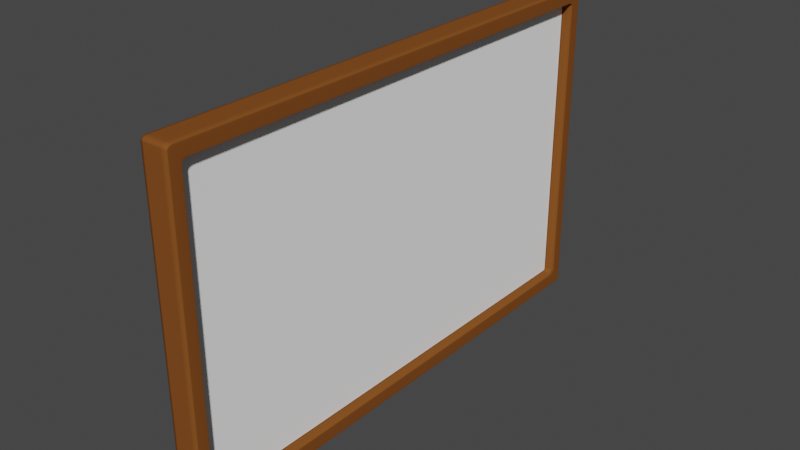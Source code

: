 # Source: blend.blend  (saved by Blender 3.2.14; exported with 4.5.12 LTS)
import bpy
from mathutils import Matrix  # noqa: F401  (used for matrix-valued properties, if any)

bpy.ops.wm.read_factory_settings(use_empty=True)
scene = bpy.context.scene
scene.name = 'Scene'

# ---- collections
col_collection = bpy.data.collections.new('Collection'); scene.collection.children.link(col_collection)

# ---- materials (node trees are filled in below, after node groups)
mat_material_001 = bpy.data.materials.new('Material.001')
mat_material_001.use_transparent_shadow = False
mat_material_001.diffuse_color = (1.0, 1.0, 1.0, 1.0)
mat_material_002 = bpy.data.materials.new('Material.002')
mat_material_002.use_transparent_shadow = False
mat_material_002.diffuse_color = (0.214, 0.07234, 0.01693, 1.0)

# ---- material node trees

# ---- world
world_world = bpy.data.worlds.new('World'); scene.world = world_world
world_world.use_nodes = True; world_world.node_tree.nodes.clear()
_N = world_world.node_tree.nodes; _L = world_world.node_tree.links
n0 = _N.new('ShaderNodeOutputWorld'); n0.name = 'World Output'; n0.location = (300, 300)
n1 = _N.new('ShaderNodeBackground'); n1.name = 'Background'; n1.location = (10, 300)
n1.inputs[0].default_value = (0.05088, 0.05088, 0.05088, 1.0)
_L.new(n1.outputs[0], n0.inputs[0])
n0.is_active_output = True
world_world.color = (0.05088, 0.05088, 0.05088)
world_world.use_sun_shadow = False
world_world.sun_shadow_jitter_overblur = 0.0

# ---- meshes
me_cube_001 = bpy.data.meshes.new('Cube.001')
me_cube_001.from_pydata([(-1.0, -1.0, -1.0), (-1.0, -1.0, 1.0), (-1.0, 1.0, -1.0), (-1.0, 1.0, 1.0), (1.0, -1.0, -1.0), (1.0, -1.0, 1.0), (1.0, 1.0, -1.0), (1.0, 1.0, 1.0), (-1.0, -0.9569, -1.0), (-1.0, -0.9569, 1.0), (1.0, -0.9569, -1.0), (1.0, -0.9569, 1.0), (-1.0, 0.9565, 1.0), (1.0, 0.9565, -1.0), (-1.0, 0.9565, -1.0), (1.0, 0.9565, 1.0), (-1.0, -1.0, 0.9208), (-1.0, 1.0, 0.9208), (1.0, 1.0, 0.9208), (1.0, -1.0, 0.9208), (1.0, -0.9569, 0.9208), (1.0, 0.9565, 0.9208), (-1.0, 1.0, -0.9216), (1.0, 1.0, -0.9216), (1.0, -1.0, -0.9216), (1.0, -0.9569, -0.9216), (1.0, 0.9565, -0.9216), (-1.0, -1.0, -0.9216), (1.431, 1.0, -0.9216), (1.431, 1.0, -1.0), (1.431, 0.9565, -1.0), (1.431, -0.9569, 1.0), (1.431, -1.0, 1.0), (1.431, -1.0, -0.9216), (1.431, -1.0, -1.0), (1.431, -0.9569, -1.0), (1.431, 0.9565, 1.0), (1.431, -0.9569, -0.9216), (1.431, 1.0, 1.0), (1.431, 0.9565, -0.9216), (1.431, 1.0, 0.9208), (1.431, -1.0, 0.9208), (1.431, -0.9569, 0.9208), (1.431, 0.9565, 0.9208), (-1.339, -0.9569, -1.0), (-1.339, -1.0, -1.0), (-1.339, -1.0, 0.9208), (-1.339, -1.0, 1.0), (-1.339, 0.9565, 1.0), (-1.339, 1.0, 1.0), (-1.339, 1.0, -0.9216), (-1.339, 1.0, -1.0), (-1.339, 0.9565, -1.0), (-1.339, -0.9569, 1.0), (-1.339, -0.9569, -0.9216), (-1.339, 0.9565, -0.9216), (-1.339, -1.0, -0.9216), (-1.339, 1.0, 0.9208), (-1.339, -0.9569, 0.9208), (-1.339, 0.9565, 0.9208), (2.391, 1.0, -0.9216), (2.391, 1.0, -1.0), (2.391, 0.9565, -1.0), (2.391, -0.9569, 1.0), (2.391, -1.0, 1.0), (2.391, -1.0, -0.9216), (2.391, -1.0, -1.0), (2.391, -0.9569, -1.0), (2.391, 0.9565, 1.0), (2.391, -0.9569, -0.9216), (2.391, 1.0, 1.0), (2.391, 0.9565, -0.9216), (2.391, 1.0, 0.9208), (2.391, -1.0, 0.9208), (2.391, -0.9569, 0.9208), (2.391, 0.9565, 0.9208)], [], [(16, 1, 47, 46), (17, 3, 7, 18), (7, 15, 36, 38), (19, 5, 1, 16), (8, 10, 4, 0), (11, 9, 1, 5), (15, 12, 9, 11), (14, 13, 10, 8), (23, 18, 40, 28), (27, 16, 46, 56), (11, 5, 32, 31), (2, 6, 13, 14), (7, 3, 12, 15), (8, 0, 45, 44), (0, 27, 56, 45), (18, 7, 38, 40), (17, 22, 50, 57), (26, 21, 20, 25), (24, 19, 16, 27), (15, 11, 31, 36), (22, 17, 18, 23), (9, 12, 48, 53), (22, 2, 51, 50), (2, 22, 23, 6), (13, 6, 29, 30), (4, 24, 27, 0), (4, 10, 35, 34), (1, 9, 53, 47), (10, 13, 30, 35), (12, 3, 49, 48), (37, 42, 74, 69), (34, 35, 67, 66), (32, 41, 73, 64), (41, 33, 65, 73), (33, 34, 66, 65), (40, 38, 70, 72), (28, 40, 72, 60), (31, 32, 64, 63), (5, 19, 41, 32), (24, 4, 34, 33), (19, 24, 33, 41), (20, 21, 43, 42), (25, 20, 42, 37), (26, 25, 37, 39), (21, 26, 39, 43), (6, 23, 28, 29), (59, 48, 49, 57), (46, 47, 53, 58), (58, 53, 48, 59), (54, 58, 59, 55), (56, 46, 58, 54), (55, 59, 57, 50), (52, 55, 50, 51), (45, 56, 54, 44), (44, 54, 55, 52), (2, 14, 52, 51), (3, 17, 57, 49), (14, 8, 44, 52), (74, 63, 64, 73), (75, 68, 63, 74), (72, 70, 68, 75), (60, 72, 75, 71), (69, 74, 73, 65), (67, 69, 65, 66), (62, 71, 69, 67), (61, 60, 71, 62), (36, 31, 63, 68), (43, 39, 71, 75), (35, 30, 62, 67), (39, 37, 69, 71), (29, 28, 60, 61), (42, 43, 75, 74), (38, 36, 68, 70), (30, 29, 61, 62)])
me_cube_001.polygons.foreach_set('use_smooth', [True] * 74)
me_cube_001.polygons.foreach_set('material_index', [1, 1, 1, 1, 1, 1, 1, 1, 1, 1, 1, 1, 1, 1, 1, 1, 1, 0, 1, 1, 1, 1, 1, 1, 1, 1, 1, 1, 1, 1, 2, 1, 1, 1, 1, 1, 1, 1, 1, 1, 1, 2, 2, 2, 2, 1, 1, 1, 1, 1, 1, 1, 1, 1, 1, 1, 1, 1, 1, 1, 1, 1, 1, 1, 1, 1, 1, 2, 1, 2, 1, 2, 1, 1])
_uv = me_cube_001.uv_layers.new(name='UVMap')
_uv.uv.foreach_set('vector', [0.6151, 1.0, 0.625, 1.0, 0.625, 1.0, 0.6151, 1.0, 0.6151, 0.25, 0.625, 0.25, 0.625, 0.5, 0.6151, 0.5, 0.625, 0.5, 0.625, 0.5054, 0.625, 0.5054, 0.625, 0.5, 0.6151, 0.75, 0.625, 0.75, 0.625, 1.0, 0.6151, 1.0, 0.125, 0.7446, 0.375, 0.7446, 0.375, 0.75, 0.125, 0.75, 0.625, 0.7446, 0.875, 0.7446, 0.875, 0.75, 0.625, 0.75, 0.625, 0.5054, 0.875, 0.5054, 0.875, 0.7446, 0.625, 0.7446, 0.125, 0.5054, 0.375, 0.5054, 0.375, 0.7446, 0.125, 0.7446, 0.3848, 0.5, 0.6151, 0.5, 0.6151, 0.5, 0.3848, 0.5, 0.3848, 1.0, 0.6151, 1.0, 0.6151, 1.0, 0.3848, 1.0, 0.625, 0.7446, 0.625, 0.75, 0.625, 0.75, 0.625, 0.7446, 0.125, 0.5, 0.375, 0.5, 0.375, 0.5054, 0.125, 0.5054, 0.625, 0.5, 0.875, 0.5, 0.875, 0.5054, 0.625, 0.5054, 0.125, 0.7446, 0.125, 0.75, 0.125, 0.75, 0.125, 0.7446, 0.375, 1.0, 0.3848, 1.0, 0.3848, 1.0, 0.375, 1.0, 0.6151, 0.5, 0.625, 0.5, 0.625, 0.5, 0.6151, 0.5, 0.6151, 0.25, 0.3848, 0.25, 0.3848, 0.25, 0.6151, 0.25, 0.3848, 0.5054, 0.6151, 0.5054, 0.6151, 0.7446, 0.3848, 0.7446, 0.3848, 0.75, 0.6151, 0.75, 0.6151, 1.0, 0.3848, 1.0, 0.625, 0.5054, 0.625, 0.7446, 0.625, 0.7446, 0.625, 0.5054, 0.3848, 0.25, 0.6151, 0.25, 0.6151, 0.5, 0.3848, 0.5, 0.875, 0.7446, 0.875, 0.5054, 0.875, 0.5054, 0.875, 0.7446, 0.3848, 0.25, 0.375, 0.25, 0.375, 0.25, 0.3848, 0.25, 0.375, 0.25, 0.3848, 0.25, 0.3848, 0.5, 0.375, 0.5, 0.375, 0.5054, 0.375, 0.5, 0.375, 0.5, 0.375, 0.5054, 0.375, 0.75, 0.3848, 0.75, 0.3848, 1.0, 0.375, 1.0, 0.375, 0.75, 0.375, 0.7446, 0.375, 0.7446, 0.375, 0.75, 0.875, 0.75, 0.875, 0.7446, 0.875, 0.7446, 0.875, 0.75, 0.375, 0.7446, 0.375, 0.5054, 0.375, 0.5054, 0.375, 0.7446, 0.875, 0.5054, 0.875, 0.5, 0.875, 0.5, 0.875, 0.5054, 0.3848, 0.7446, 0.6151, 0.7446, 0.6151, 0.7446, 0.3848, 0.7446, 0.375, 0.75, 0.375, 0.7446, 0.375, 0.7446, 0.375, 0.75, 0.625, 0.75, 0.6151, 0.75, 0.6151, 0.75, 0.625, 0.75, 0.6151, 0.75, 0.3848, 0.75, 0.3848, 0.75, 0.6151, 0.75, 0.3848, 0.75, 0.375, 0.75, 0.375, 0.75, 0.3848, 0.75, 0.6151, 0.5, 0.625, 0.5, 0.625, 0.5, 0.6151, 0.5, 0.3848, 0.5, 0.6151, 0.5, 0.6151, 0.5, 0.3848, 0.5, 0.625, 0.7446, 0.625, 0.75, 0.625, 0.75, 0.625, 0.7446, 0.625, 0.75, 0.6151, 0.75, 0.6151, 0.75, 0.625, 0.75, 0.3848, 0.75, 0.375, 0.75, 0.375, 0.75, 0.3848, 0.75, 0.6151, 0.75, 0.3848, 0.75, 0.3848, 0.75, 0.6151, 0.75, 0.6151, 0.7446, 0.6151, 0.5054, 0.6151, 0.5054, 0.6151, 0.7446, 0.3848, 0.7446, 0.6151, 0.7446, 0.6151, 0.7446, 0.3848, 0.7446, 0.3848, 0.5054, 0.3848, 0.7446, 0.3848, 0.7446, 0.3848, 0.5054, 0.6151, 0.5054, 0.3848, 0.5054, 0.3848, 0.5054, 0.6151, 0.5054, 0.375, 0.5, 0.3848, 0.5, 0.3848, 0.5, 0.375, 0.5, 0.6151, 0.2446, 0.625, 0.2446, 0.625, 0.25, 0.6151, 0.25, 0.6151, 0.0, 0.625, 0.0, 0.625, 0.005388, 0.6151, 0.005388, 0.6151, 0.005388, 0.625, 0.005388, 0.625, 0.2446, 0.6151, 0.2446, 0.3848, 0.005388, 0.6151, 0.005388, 0.6151, 0.2446, 0.3848, 0.2446, 0.3848, 0.0, 0.6151, 0.0, 0.6151, 0.005388, 0.3848, 0.005388, 0.3848, 0.2446, 0.6151, 0.2446, 0.6151, 0.25, 0.3848, 0.25, 0.375, 0.2446, 0.3848, 0.2446, 0.3848, 0.25, 0.375, 0.25, 0.375, 0.0, 0.3848, 0.0, 0.3848, 0.005388, 0.375, 0.005388, 0.375, 0.005388, 0.3848, 0.005388, 0.3848, 0.2446, 0.375, 0.2446, 0.125, 0.5, 0.125, 0.5054, 0.125, 0.5054, 0.125, 0.5, 0.625, 0.25, 0.6151, 0.25, 0.6151, 0.25, 0.625, 0.25, 0.125, 0.5054, 0.125, 0.7446, 0.125, 0.7446, 0.125, 0.5054, 0.6151, 0.7446, 0.625, 0.7446, 0.625, 0.75, 0.6151, 0.75, 0.6151, 0.5054, 0.625, 0.5054, 0.625, 0.7446, 0.6151, 0.7446, 0.6151, 0.5, 0.625, 0.5, 0.625, 0.5054, 0.6151, 0.5054, 0.3848, 0.5, 0.6151, 0.5, 0.6151, 0.5054, 0.3848, 0.5054, 0.3848, 0.7446, 0.6151, 0.7446, 0.6151, 0.75, 0.3848, 0.75, 0.375, 0.7446, 0.3848, 0.7446, 0.3848, 0.75, 0.375, 0.75, 0.375, 0.5054, 0.3848, 0.5054, 0.3848, 0.7446, 0.375, 0.7446, 0.375, 0.5, 0.3848, 0.5, 0.3848, 0.5054, 0.375, 0.5054, 0.625, 0.5054, 0.625, 0.7446, 0.625, 0.7446, 0.625, 0.5054, 0.6151, 0.5054, 0.3848, 0.5054, 0.3848, 0.5054, 0.6151, 0.5054, 0.375, 0.7446, 0.375, 0.5054, 0.375, 0.5054, 0.375, 0.7446, 0.3848, 0.5054, 0.3848, 0.7446, 0.3848, 0.7446, 0.3848, 0.5054, 0.375, 0.5, 0.3848, 0.5, 0.3848, 0.5, 0.375, 0.5, 0.6151, 0.7446, 0.6151, 0.5054, 0.6151, 0.5054, 0.6151, 0.7446, 0.625, 0.5, 0.625, 0.5054, 0.625, 0.5054, 0.625, 0.5, 0.375, 0.5054, 0.375, 0.5, 0.375, 0.5, 0.375, 0.5054])
me_cube_001.materials.append(mat_material_001)
me_cube_001.materials.append(mat_material_002)
me_cube_001.materials.append(mat_material_002)
me_cube_001.update()

# ---- objects
ob_cube = bpy.data.objects.new('Cube', me_cube_001)

# ---- transforms, parenting, visibility, modifiers, constraints
ob_cube.location = (0.0, 0.0, 1.387)
ob_cube.scale = (0.04742, 1.632, 1.042)
_m = ob_cube.modifiers.new('Bevel', 'BEVEL')
_m.width = 0.93
_m.width_pct = 0.93
_m.segments = 14

# ---- collection membership
col_collection.objects.link(ob_cube)

# ---- scene / render settings (as saved in the file)
scene.frame_start = 1; scene.frame_end = 250; scene.frame_set(1)
scene.render.engine = 'BLENDER_EEVEE_NEXT'
scene.cycles.sampling_pattern = 'TABULATED_SOBOL'
scene.cycles.use_light_tree = False
scene.view_settings.view_transform = 'Filmic'
bpy.context.view_layer.update()

# ---- added for rendering (the .blend has no active camera and no usable light): camera, sun
cam_auto = bpy.data.cameras.new('AutoCamera')
cam_auto.lens = 50.0
cam_auto.sensor_width = 36.0
cam_auto.clip_end = 1000.0
ob_auto_camera = bpy.data.objects.new('AutoCamera', cam_auto)
scene.collection.objects.link(ob_auto_camera)
ob_auto_camera.location = (3.61122, -4.30353, 4.25636)
ob_auto_camera.rotation_euler = (1.09748, -7.21219e-08, 0.694738)
scene.camera = ob_auto_camera
light_auto_sun = bpy.data.lights.new('AutoSun', 'SUN')
light_auto_sun.energy = 3.0
light_auto_sun.angle = 0.0523599
ob_auto_sun = bpy.data.objects.new('AutoSun', light_auto_sun)
scene.collection.objects.link(ob_auto_sun)
ob_auto_sun.rotation_euler = (0.872665, 0.174533, 0.523599)
bpy.context.view_layer.update()
